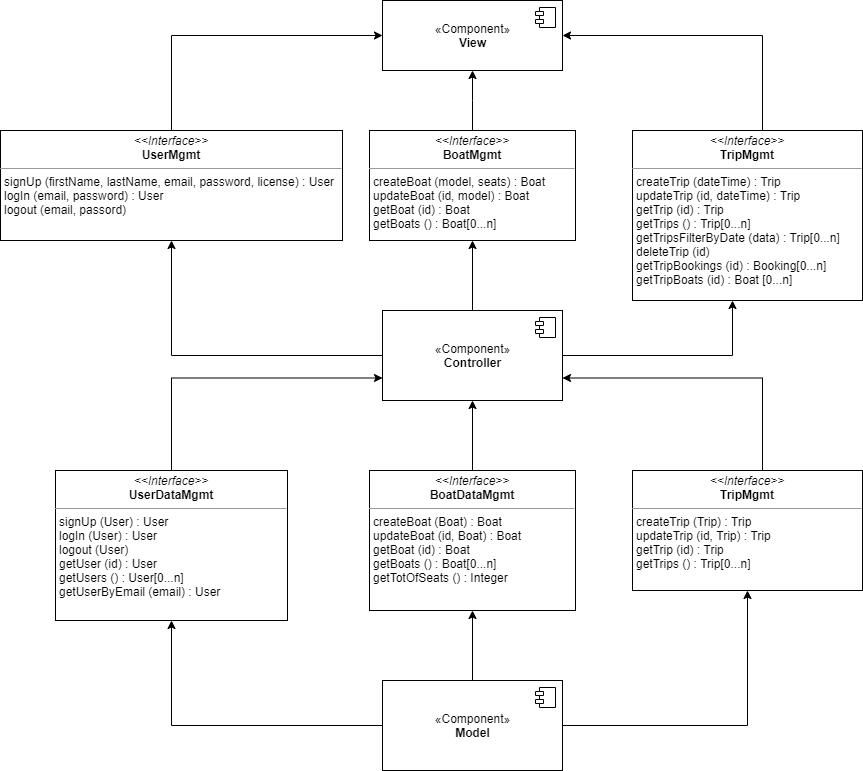

The diagram above was exported from draw.io. Its source (the exported page's mxGraphModel, read from the mxfile embedded in the PNG):
<mxGraphModel dx="1730" dy="975" grid="1" gridSize="10" guides="1" tooltips="1" connect="1" arrows="1" fold="1" page="1" pageScale="1" pageWidth="827" pageHeight="1169" math="0" shadow="0">
  <root>
    <mxCell id="0" />
    <mxCell id="1" parent="0" />
    <mxCell id="55FXR0GKs9mftmQa9Bgq-13" value="" style="edgeStyle=orthogonalEdgeStyle;rounded=0;orthogonalLoop=1;jettySize=auto;html=1;entryX=0;entryY=0.5;entryDx=0;entryDy=0;" parent="1" source="55FXR0GKs9mftmQa9Bgq-4" target="55FXR0GKs9mftmQa9Bgq-10" edge="1">
      <mxGeometry relative="1" as="geometry">
        <mxPoint x="224.5" y="40" as="targetPoint" />
        <Array as="points">
          <mxPoint x="189" y="45" />
        </Array>
      </mxGeometry>
    </mxCell>
    <mxCell id="55FXR0GKs9mftmQa9Bgq-4" value="&lt;p style=&quot;margin: 0px ; margin-top: 4px ; text-align: center&quot;&gt;&lt;i&gt;&amp;lt;&amp;lt;Interface&amp;gt;&amp;gt;&lt;/i&gt;&lt;br&gt;&lt;b&gt;UserMgmt&lt;/b&gt;&lt;/p&gt;&lt;hr size=&quot;1&quot;&gt;&lt;p style=&quot;margin: 0px ; margin-left: 4px&quot;&gt;signUp (firstName, lastName, email, password, license) : User&lt;/p&gt;&lt;p style=&quot;margin: 0px ; margin-left: 4px&quot;&gt;logIn (email, password) : User&lt;/p&gt;&lt;p style=&quot;margin: 0px ; margin-left: 4px&quot;&gt;logout (email, passord)&lt;/p&gt;&lt;p style=&quot;margin: 0px ; margin-left: 4px&quot;&gt;&lt;br&gt;&lt;/p&gt;" style="verticalAlign=top;align=left;overflow=fill;fontSize=12;fontFamily=Helvetica;html=1;" parent="1" vertex="1">
      <mxGeometry x="18" y="140" width="342" height="110" as="geometry" />
    </mxCell>
    <mxCell id="55FXR0GKs9mftmQa9Bgq-14" value="" style="edgeStyle=orthogonalEdgeStyle;rounded=0;orthogonalLoop=1;jettySize=auto;html=1;" parent="1" source="55FXR0GKs9mftmQa9Bgq-5" target="55FXR0GKs9mftmQa9Bgq-10" edge="1">
      <mxGeometry relative="1" as="geometry">
        <Array as="points">
          <mxPoint x="490" y="110" />
          <mxPoint x="490" y="110" />
        </Array>
      </mxGeometry>
    </mxCell>
    <mxCell id="55FXR0GKs9mftmQa9Bgq-5" value="&lt;p style=&quot;margin: 0px ; margin-top: 4px ; text-align: center&quot;&gt;&lt;i&gt;&amp;lt;&amp;lt;Interface&amp;gt;&amp;gt;&lt;/i&gt;&lt;br&gt;&lt;b&gt;BoatMgmt&lt;/b&gt;&lt;/p&gt;&lt;hr size=&quot;1&quot;&gt;&lt;p style=&quot;margin: 0px ; margin-left: 4px&quot;&gt;createBoat (model, seats) : Boat&lt;/p&gt;&lt;p style=&quot;margin: 0px ; margin-left: 4px&quot;&gt;updateBoat (id, model) : Boat&lt;/p&gt;&lt;p style=&quot;margin: 0px ; margin-left: 4px&quot;&gt;getBoat (id) : Boat&lt;/p&gt;&lt;p style=&quot;margin: 0px ; margin-left: 4px&quot;&gt;getBoats () : Boat[0...n]&lt;/p&gt;&lt;p style=&quot;margin: 0px ; margin-left: 4px&quot;&gt;&lt;br&gt;&lt;/p&gt;" style="verticalAlign=top;align=left;overflow=fill;fontSize=12;fontFamily=Helvetica;html=1;" parent="1" vertex="1">
      <mxGeometry x="387" y="140" width="206" height="110" as="geometry" />
    </mxCell>
    <mxCell id="55FXR0GKs9mftmQa9Bgq-16" value="" style="edgeStyle=orthogonalEdgeStyle;rounded=0;orthogonalLoop=1;jettySize=auto;html=1;entryX=1;entryY=0.5;entryDx=0;entryDy=0;" parent="1" source="55FXR0GKs9mftmQa9Bgq-6" target="55FXR0GKs9mftmQa9Bgq-10" edge="1">
      <mxGeometry relative="1" as="geometry">
        <mxPoint x="745" y="25" as="targetPoint" />
        <Array as="points">
          <mxPoint x="780" y="45" />
        </Array>
      </mxGeometry>
    </mxCell>
    <mxCell id="55FXR0GKs9mftmQa9Bgq-6" value="&lt;p style=&quot;margin: 0px ; margin-top: 4px ; text-align: center&quot;&gt;&lt;i&gt;&amp;lt;&amp;lt;Interface&amp;gt;&amp;gt;&lt;/i&gt;&lt;br&gt;&lt;b&gt;TripMgmt&lt;/b&gt;&lt;/p&gt;&lt;hr size=&quot;1&quot;&gt;&lt;p style=&quot;margin: 0px ; margin-left: 4px&quot;&gt;createTrip (dateTime) : Trip&lt;/p&gt;&lt;p style=&quot;margin: 0px ; margin-left: 4px&quot;&gt;updateTrip (id, dateTime) : Trip&lt;/p&gt;&lt;p style=&quot;margin: 0px ; margin-left: 4px&quot;&gt;getTrip (id) : Trip&amp;nbsp;&lt;/p&gt;&lt;p style=&quot;margin: 0px ; margin-left: 4px&quot;&gt;getTrips () : Trip[0...n]&lt;/p&gt;&lt;p style=&quot;margin: 0px ; margin-left: 4px&quot;&gt;getTripsFilterByDate (data) : Trip[0...n]&lt;/p&gt;&lt;p style=&quot;margin: 0px ; margin-left: 4px&quot;&gt;deleteTrip (id)&lt;/p&gt;&lt;p style=&quot;margin: 0px ; margin-left: 4px&quot;&gt;getTripBookings (id) : Booking[0...n]&lt;/p&gt;&lt;p style=&quot;margin: 0px ; margin-left: 4px&quot;&gt;getTripBoats (id) : Boat [0...n]&lt;/p&gt;&lt;p style=&quot;margin: 0px ; margin-left: 4px&quot;&gt;&lt;br&gt;&lt;/p&gt;" style="verticalAlign=top;align=left;overflow=fill;fontSize=12;fontFamily=Helvetica;html=1;" parent="1" vertex="1">
      <mxGeometry x="650" y="140" width="230" height="170" as="geometry" />
    </mxCell>
    <mxCell id="55FXR0GKs9mftmQa9Bgq-25" style="edgeStyle=orthogonalEdgeStyle;rounded=0;orthogonalLoop=1;jettySize=auto;html=1;entryX=0;entryY=0.75;entryDx=0;entryDy=0;" parent="1" source="55FXR0GKs9mftmQa9Bgq-7" target="55FXR0GKs9mftmQa9Bgq-17" edge="1">
      <mxGeometry relative="1" as="geometry">
        <Array as="points">
          <mxPoint x="189" y="388" />
        </Array>
      </mxGeometry>
    </mxCell>
    <mxCell id="55FXR0GKs9mftmQa9Bgq-7" value="&lt;p style=&quot;margin: 0px ; margin-top: 4px ; text-align: center&quot;&gt;&lt;i&gt;&amp;lt;&amp;lt;Interface&amp;gt;&amp;gt;&lt;/i&gt;&lt;br&gt;&lt;b&gt;UserDataMgmt&lt;/b&gt;&lt;/p&gt;&lt;hr size=&quot;1&quot;&gt;&lt;p style=&quot;margin: 0px ; margin-left: 4px&quot;&gt;signUp (User) : User&lt;/p&gt;&lt;p style=&quot;margin: 0px ; margin-left: 4px&quot;&gt;logIn (User) : User&lt;/p&gt;&lt;p style=&quot;margin: 0px ; margin-left: 4px&quot;&gt;logout (User)&lt;/p&gt;&lt;p style=&quot;margin: 0px ; margin-left: 4px&quot;&gt;getUser (id) : User&lt;/p&gt;&lt;p style=&quot;margin: 0px ; margin-left: 4px&quot;&gt;getUsers () : User[0...n]&lt;/p&gt;&lt;p style=&quot;margin: 0px ; margin-left: 4px&quot;&gt;getUserByEmail (email) : User&lt;/p&gt;&lt;p style=&quot;margin: 0px ; margin-left: 4px&quot;&gt;&lt;br&gt;&lt;/p&gt;" style="verticalAlign=top;align=left;overflow=fill;fontSize=12;fontFamily=Helvetica;html=1;" parent="1" vertex="1">
      <mxGeometry x="73" y="480" width="232" height="150" as="geometry" />
    </mxCell>
    <mxCell id="FevEROj7lE4sZMvUMnIM-2" value="" style="edgeStyle=orthogonalEdgeStyle;rounded=0;orthogonalLoop=1;jettySize=auto;html=1;" edge="1" parent="1" source="55FXR0GKs9mftmQa9Bgq-8" target="55FXR0GKs9mftmQa9Bgq-17">
      <mxGeometry relative="1" as="geometry" />
    </mxCell>
    <mxCell id="55FXR0GKs9mftmQa9Bgq-8" value="&lt;p style=&quot;margin: 0px ; margin-top: 4px ; text-align: center&quot;&gt;&lt;i&gt;&amp;lt;&amp;lt;Interface&amp;gt;&amp;gt;&lt;/i&gt;&lt;br&gt;&lt;b&gt;BoatDataMgmt&lt;/b&gt;&lt;/p&gt;&lt;hr size=&quot;1&quot;&gt;&lt;p style=&quot;margin: 0px ; margin-left: 4px&quot;&gt;createBoat (Boat) : Boat&lt;/p&gt;&lt;p style=&quot;margin: 0px ; margin-left: 4px&quot;&gt;updateBoat (id, Boat) : Boat&lt;/p&gt;&lt;p style=&quot;margin: 0px ; margin-left: 4px&quot;&gt;getBoat (id) : Boat&lt;/p&gt;&lt;p style=&quot;margin: 0px ; margin-left: 4px&quot;&gt;getBoats () : Boat[0...n]&lt;/p&gt;&lt;p style=&quot;margin: 0px ; margin-left: 4px&quot;&gt;getTotOfSeats () : Integer&lt;/p&gt;&lt;p style=&quot;margin: 0px ; margin-left: 4px&quot;&gt;&lt;br&gt;&lt;/p&gt;" style="verticalAlign=top;align=left;overflow=fill;fontSize=12;fontFamily=Helvetica;html=1;" parent="1" vertex="1">
      <mxGeometry x="387" y="480" width="206" height="140" as="geometry" />
    </mxCell>
    <mxCell id="55FXR0GKs9mftmQa9Bgq-24" style="edgeStyle=orthogonalEdgeStyle;rounded=0;orthogonalLoop=1;jettySize=auto;html=1;entryX=1;entryY=0.75;entryDx=0;entryDy=0;" parent="1" source="55FXR0GKs9mftmQa9Bgq-9" target="55FXR0GKs9mftmQa9Bgq-17" edge="1">
      <mxGeometry relative="1" as="geometry">
        <Array as="points">
          <mxPoint x="780" y="388" />
        </Array>
      </mxGeometry>
    </mxCell>
    <mxCell id="55FXR0GKs9mftmQa9Bgq-9" value="&lt;p style=&quot;margin: 0px ; margin-top: 4px ; text-align: center&quot;&gt;&lt;i&gt;&amp;lt;&amp;lt;Interface&amp;gt;&amp;gt;&lt;/i&gt;&lt;br&gt;&lt;b&gt;TripMgmt&lt;/b&gt;&lt;/p&gt;&lt;hr size=&quot;1&quot;&gt;&lt;p style=&quot;margin: 0px ; margin-left: 4px&quot;&gt;createTrip (Trip) : Trip&lt;/p&gt;&lt;p style=&quot;margin: 0px ; margin-left: 4px&quot;&gt;updateTrip (id, Trip) : Trip&lt;/p&gt;&lt;p style=&quot;margin: 0px ; margin-left: 4px&quot;&gt;getTrip (id) : Trip&amp;nbsp;&lt;/p&gt;&lt;p style=&quot;margin: 0px ; margin-left: 4px&quot;&gt;getTrips () : Trip[0...n]&lt;/p&gt;&lt;p style=&quot;margin: 0px ; margin-left: 4px&quot;&gt;&lt;br&gt;&lt;/p&gt;&lt;p style=&quot;margin: 0px ; margin-left: 4px&quot;&gt;&lt;br&gt;&lt;/p&gt;" style="verticalAlign=top;align=left;overflow=fill;fontSize=12;fontFamily=Helvetica;html=1;" parent="1" vertex="1">
      <mxGeometry x="650" y="480" width="230" height="120" as="geometry" />
    </mxCell>
    <mxCell id="55FXR0GKs9mftmQa9Bgq-10" value="«Component»&lt;br&gt;&lt;b&gt;View&lt;/b&gt;" style="html=1;dropTarget=0;" parent="1" vertex="1">
      <mxGeometry x="400" y="10" width="180" height="70" as="geometry" />
    </mxCell>
    <mxCell id="55FXR0GKs9mftmQa9Bgq-11" value="" style="shape=module;jettyWidth=8;jettyHeight=4;" parent="55FXR0GKs9mftmQa9Bgq-10" vertex="1">
      <mxGeometry x="1" width="20" height="20" relative="1" as="geometry">
        <mxPoint x="-27" y="7" as="offset" />
      </mxGeometry>
    </mxCell>
    <mxCell id="55FXR0GKs9mftmQa9Bgq-21" value="" style="edgeStyle=orthogonalEdgeStyle;rounded=0;orthogonalLoop=1;jettySize=auto;html=1;" parent="1" source="55FXR0GKs9mftmQa9Bgq-17" edge="1">
      <mxGeometry relative="1" as="geometry">
        <mxPoint x="750" y="310" as="targetPoint" />
      </mxGeometry>
    </mxCell>
    <mxCell id="55FXR0GKs9mftmQa9Bgq-22" style="edgeStyle=orthogonalEdgeStyle;rounded=0;orthogonalLoop=1;jettySize=auto;html=1;entryX=0.5;entryY=1;entryDx=0;entryDy=0;" parent="1" source="55FXR0GKs9mftmQa9Bgq-17" target="55FXR0GKs9mftmQa9Bgq-4" edge="1">
      <mxGeometry relative="1" as="geometry">
        <mxPoint x="190" y="260" as="targetPoint" />
      </mxGeometry>
    </mxCell>
    <mxCell id="FevEROj7lE4sZMvUMnIM-3" value="" style="edgeStyle=orthogonalEdgeStyle;rounded=0;orthogonalLoop=1;jettySize=auto;html=1;" edge="1" parent="1" source="55FXR0GKs9mftmQa9Bgq-17" target="55FXR0GKs9mftmQa9Bgq-5">
      <mxGeometry relative="1" as="geometry" />
    </mxCell>
    <mxCell id="55FXR0GKs9mftmQa9Bgq-17" value="«Component»&lt;br&gt;&lt;b&gt;Controller&lt;/b&gt;" style="html=1;dropTarget=0;" parent="1" vertex="1">
      <mxGeometry x="400" y="320" width="180" height="90" as="geometry" />
    </mxCell>
    <mxCell id="55FXR0GKs9mftmQa9Bgq-18" value="" style="shape=module;jettyWidth=8;jettyHeight=4;" parent="55FXR0GKs9mftmQa9Bgq-17" vertex="1">
      <mxGeometry x="1" width="20" height="20" relative="1" as="geometry">
        <mxPoint x="-27" y="7" as="offset" />
      </mxGeometry>
    </mxCell>
    <mxCell id="55FXR0GKs9mftmQa9Bgq-29" style="edgeStyle=orthogonalEdgeStyle;rounded=0;orthogonalLoop=1;jettySize=auto;html=1;entryX=0.5;entryY=1;entryDx=0;entryDy=0;" parent="1" source="55FXR0GKs9mftmQa9Bgq-26" target="55FXR0GKs9mftmQa9Bgq-9" edge="1">
      <mxGeometry relative="1" as="geometry" />
    </mxCell>
    <mxCell id="55FXR0GKs9mftmQa9Bgq-30" style="edgeStyle=orthogonalEdgeStyle;rounded=0;orthogonalLoop=1;jettySize=auto;html=1;entryX=0.5;entryY=1;entryDx=0;entryDy=0;" parent="1" source="55FXR0GKs9mftmQa9Bgq-26" target="55FXR0GKs9mftmQa9Bgq-7" edge="1">
      <mxGeometry relative="1" as="geometry" />
    </mxCell>
    <mxCell id="FevEROj7lE4sZMvUMnIM-1" value="" style="edgeStyle=orthogonalEdgeStyle;rounded=0;orthogonalLoop=1;jettySize=auto;html=1;" edge="1" parent="1" source="55FXR0GKs9mftmQa9Bgq-26" target="55FXR0GKs9mftmQa9Bgq-8">
      <mxGeometry relative="1" as="geometry" />
    </mxCell>
    <mxCell id="55FXR0GKs9mftmQa9Bgq-26" value="«Component»&lt;br&gt;&lt;b&gt;Model&lt;/b&gt;" style="html=1;dropTarget=0;" parent="1" vertex="1">
      <mxGeometry x="400" y="690" width="180" height="90" as="geometry" />
    </mxCell>
    <mxCell id="55FXR0GKs9mftmQa9Bgq-27" value="" style="shape=module;jettyWidth=8;jettyHeight=4;" parent="55FXR0GKs9mftmQa9Bgq-26" vertex="1">
      <mxGeometry x="1" width="20" height="20" relative="1" as="geometry">
        <mxPoint x="-27" y="7" as="offset" />
      </mxGeometry>
    </mxCell>
  </root>
</mxGraphModel>